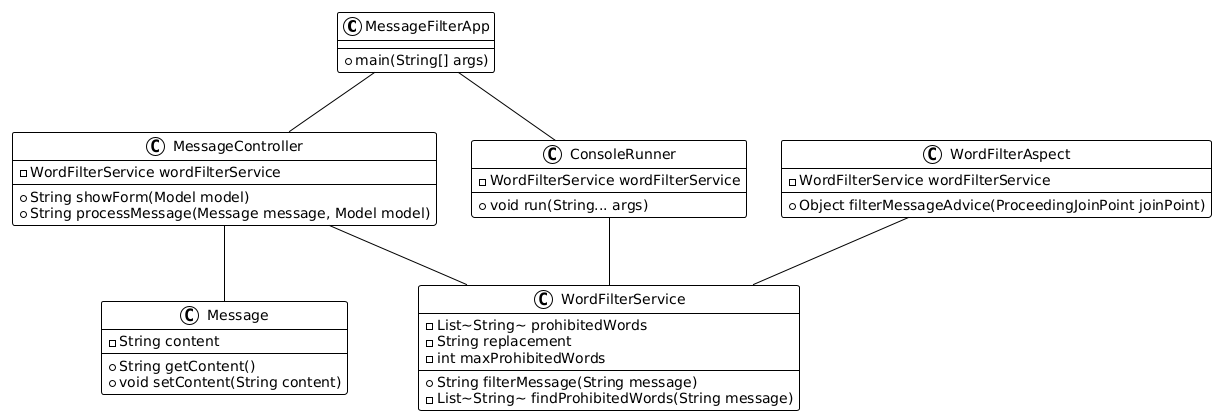

The diagram above was rendered by PlantUML. Its source (embedded in the PNG):
@startuml
!theme plain
class MessageFilterApp {
        +main(String[] args)
    }
    
    class Message {
        -String content
        +String getContent()
        +void setContent(String content)
    }
    
    class WordFilterService {
        -List~String~ prohibitedWords
        -String replacement
        -int maxProhibitedWords
        +String filterMessage(String message)
        -List~String~ findProhibitedWords(String message)
    }
    
    class WordFilterAspect {
        -WordFilterService wordFilterService
        +Object filterMessageAdvice(ProceedingJoinPoint joinPoint)
    }
    
    class MessageController {
        -WordFilterService wordFilterService
        +String showForm(Model model)
        +String processMessage(Message message, Model model)
    }
    
    class ConsoleRunner {
        -WordFilterService wordFilterService
        +void run(String... args)
    }
    
    MessageFilterApp -- MessageController
    MessageFilterApp -- ConsoleRunner
    MessageController -- WordFilterService
    ConsoleRunner -- WordFilterService
    WordFilterAspect -- WordFilterService
    MessageController -- Message
@enduml